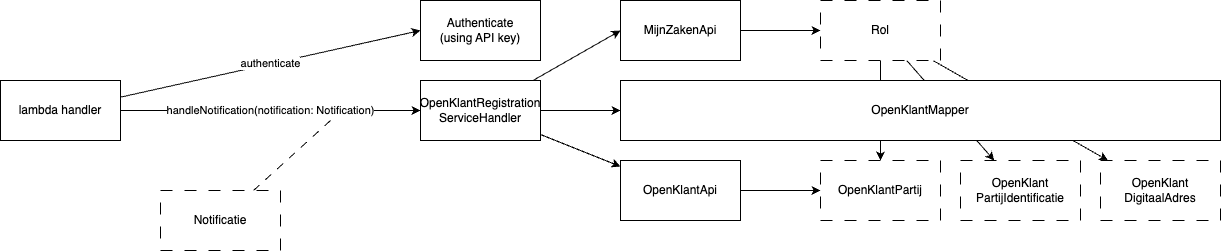

The diagram above was exported from draw.io. Its source (the exported page's mxGraphModel, read from the mxfile embedded in the PNG):
<mxGraphModel dx="1404" dy="481" grid="1" gridSize="10" guides="1" tooltips="1" connect="1" arrows="1" fold="1" page="0" pageScale="1" pageWidth="827" pageHeight="1169" background="#ffffff" math="0" shadow="0">
  <root>
    <mxCell id="0" />
    <mxCell id="1" parent="0" />
    <mxCell id="2" value="Authenticate&lt;br&gt;(using API key)" style="rounded=0;whiteSpace=wrap;html=1;" vertex="1" parent="1">
      <mxGeometry x="320" y="120" width="120" height="60" as="geometry" />
    </mxCell>
    <mxCell id="5" value="handleNotification(notification: Notification)" style="edgeStyle=none;html=1;" edge="1" parent="1" source="3" target="4">
      <mxGeometry relative="1" as="geometry" />
    </mxCell>
    <mxCell id="7" value="authenticate" style="edgeStyle=none;html=1;entryX=0;entryY=0.5;entryDx=0;entryDy=0;" edge="1" parent="1" source="3" target="2">
      <mxGeometry relative="1" as="geometry" />
    </mxCell>
    <mxCell id="3" value="lambda handler" style="rounded=0;whiteSpace=wrap;html=1;" vertex="1" parent="1">
      <mxGeometry x="-100" y="200" width="120" height="60" as="geometry" />
    </mxCell>
    <mxCell id="9" style="edgeStyle=none;html=1;entryX=0;entryY=0.5;entryDx=0;entryDy=0;" edge="1" parent="1" source="4" target="6">
      <mxGeometry relative="1" as="geometry" />
    </mxCell>
    <mxCell id="10" style="edgeStyle=none;html=1;" edge="1" parent="1" source="4" target="8">
      <mxGeometry relative="1" as="geometry" />
    </mxCell>
    <mxCell id="12" style="edgeStyle=none;html=1;" edge="1" parent="1" source="4" target="11">
      <mxGeometry relative="1" as="geometry" />
    </mxCell>
    <mxCell id="4" value="OpenKlantRegistration&lt;br&gt;ServiceHandler" style="rounded=0;whiteSpace=wrap;html=1;" vertex="1" parent="1">
      <mxGeometry x="320" y="200" width="120" height="60" as="geometry" />
    </mxCell>
    <mxCell id="15" value="" style="edgeStyle=none;html=1;" edge="1" parent="1" source="6" target="14">
      <mxGeometry relative="1" as="geometry" />
    </mxCell>
    <mxCell id="6" value="MijnZakenApi" style="rounded=0;whiteSpace=wrap;html=1;" vertex="1" parent="1">
      <mxGeometry x="520" y="120" width="120" height="60" as="geometry" />
    </mxCell>
    <mxCell id="19" style="edgeStyle=none;html=1;" edge="1" parent="1" source="8" target="16">
      <mxGeometry relative="1" as="geometry" />
    </mxCell>
    <mxCell id="8" value="OpenKlantApi" style="rounded=0;whiteSpace=wrap;html=1;" vertex="1" parent="1">
      <mxGeometry x="520" y="280" width="120" height="60" as="geometry" />
    </mxCell>
    <mxCell id="20" style="edgeStyle=none;html=1;" edge="1" parent="1" source="14" target="16">
      <mxGeometry relative="1" as="geometry" />
    </mxCell>
    <mxCell id="21" style="edgeStyle=none;html=1;" edge="1" parent="1" source="14" target="17">
      <mxGeometry relative="1" as="geometry" />
    </mxCell>
    <mxCell id="22" style="edgeStyle=none;html=1;" edge="1" parent="1" source="14" target="18">
      <mxGeometry relative="1" as="geometry" />
    </mxCell>
    <mxCell id="14" value="Rol" style="whiteSpace=wrap;html=1;rounded=0;dashed=1;dashPattern=12 12;" vertex="1" parent="1">
      <mxGeometry x="720" y="120" width="120" height="60" as="geometry" />
    </mxCell>
    <mxCell id="16" value="OpenKlantPartij" style="whiteSpace=wrap;html=1;rounded=0;dashed=1;dashPattern=12 12;" vertex="1" parent="1">
      <mxGeometry x="720" y="280" width="120" height="60" as="geometry" />
    </mxCell>
    <mxCell id="17" value="OpenKlant&lt;br&gt;PartijIdentificatie" style="whiteSpace=wrap;html=1;rounded=0;dashed=1;dashPattern=12 12;" vertex="1" parent="1">
      <mxGeometry x="860" y="280" width="120" height="60" as="geometry" />
    </mxCell>
    <mxCell id="18" value="OpenKlant&lt;br&gt;DigitaalAdres" style="whiteSpace=wrap;html=1;rounded=0;dashed=1;dashPattern=12 12;" vertex="1" parent="1">
      <mxGeometry x="1000" y="280" width="120" height="60" as="geometry" />
    </mxCell>
    <mxCell id="11" value="OpenKlantMapper" style="rounded=0;whiteSpace=wrap;html=1;" vertex="1" parent="1">
      <mxGeometry x="520" y="200" width="600" height="60" as="geometry" />
    </mxCell>
    <mxCell id="24" style="edgeStyle=none;html=1;endArrow=none;endFill=0;dashed=1;dashPattern=8 8;" edge="1" parent="1" source="23">
      <mxGeometry relative="1" as="geometry">
        <mxPoint x="230" y="240" as="targetPoint" />
      </mxGeometry>
    </mxCell>
    <mxCell id="23" value="Notificatie" style="whiteSpace=wrap;html=1;rounded=0;dashed=1;dashPattern=12 12;" vertex="1" parent="1">
      <mxGeometry x="60" y="310" width="120" height="60" as="geometry" />
    </mxCell>
  </root>
</mxGraphModel>